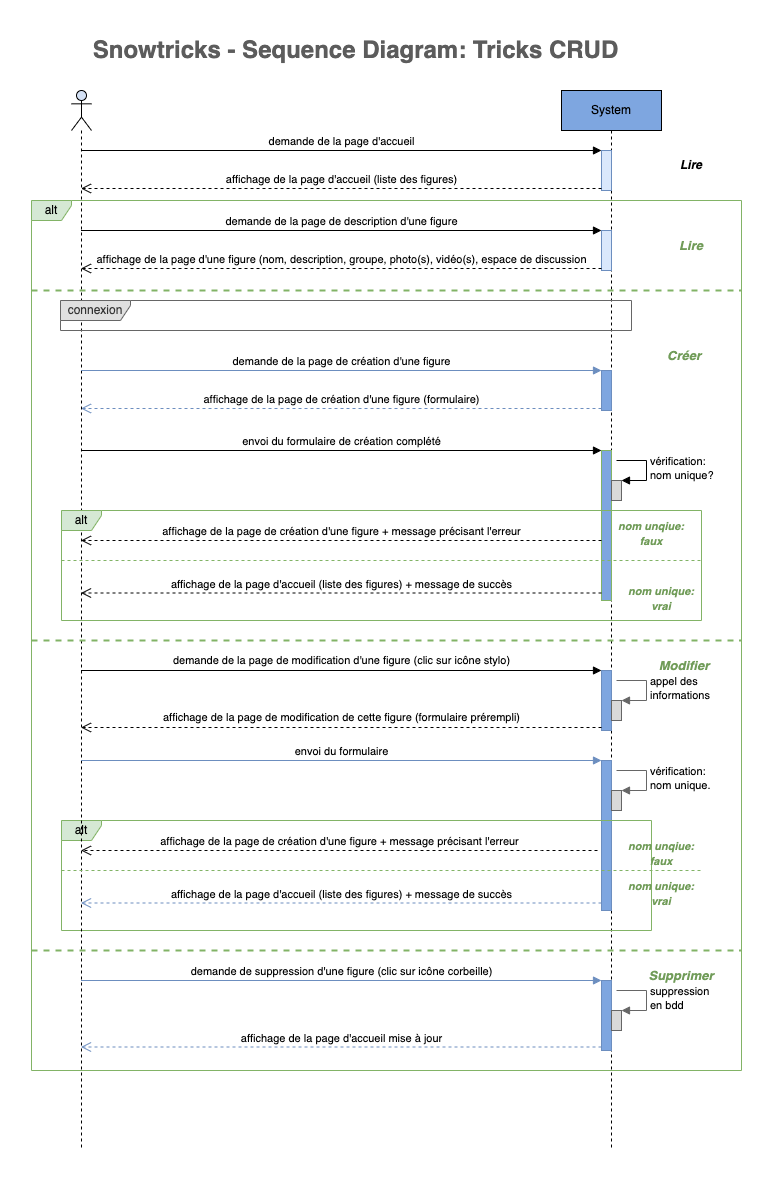

The diagram above was exported from draw.io. Its source (the exported page's mxGraphModel, read from the mxfile embedded in the PNG):
<mxGraphModel dx="946" dy="725" grid="1" gridSize="10" guides="1" tooltips="1" connect="1" arrows="1" fold="1" page="1" pageScale="1" pageWidth="827" pageHeight="1169" math="0" shadow="0">
  <root>
    <mxCell id="0" />
    <mxCell id="1" parent="0" />
    <mxCell id="1vA5q-rVSFopZS03osk3-1" value="Snowtricks - Sequence Diagram: Tricks CRUD" style="text;strokeColor=none;fillColor=none;html=1;fontSize=24;fontStyle=1;verticalAlign=middle;align=center;fontColor=#5C5C5C;" parent="1" vertex="1">
      <mxGeometry x="114" y="40" width="599" height="40" as="geometry" />
    </mxCell>
    <mxCell id="7ZohFA-DnBY9px7eIAkv-1" value="System" style="shape=umlLifeline;perimeter=lifelinePerimeter;whiteSpace=wrap;html=1;container=1;collapsible=0;recursiveResize=0;outlineConnect=0;fillColor=#7EA6E0;" parent="1" vertex="1">
      <mxGeometry x="620" y="100" width="100" height="1060" as="geometry" />
    </mxCell>
    <mxCell id="Yj8QeRWNfrsssWWPNq5D-1" value="" style="html=1;points=[];perimeter=orthogonalPerimeter;fillColor=#dae8fc;strokeColor=#6c8ebf;" vertex="1" parent="7ZohFA-DnBY9px7eIAkv-1">
      <mxGeometry x="40" y="60" width="10" height="40" as="geometry" />
    </mxCell>
    <mxCell id="Yj8QeRWNfrsssWWPNq5D-6" value="" style="html=1;points=[];perimeter=orthogonalPerimeter;fillColor=#dae8fc;strokeColor=#6c8ebf;" vertex="1" parent="7ZohFA-DnBY9px7eIAkv-1">
      <mxGeometry x="40" y="140" width="10" height="40" as="geometry" />
    </mxCell>
    <mxCell id="Yj8QeRWNfrsssWWPNq5D-17" value="" style="html=1;points=[];perimeter=orthogonalPerimeter;strokeColor=#6c8ebf;fillColor=#7EA6E0;" vertex="1" parent="7ZohFA-DnBY9px7eIAkv-1">
      <mxGeometry x="40" y="280" width="10" height="40" as="geometry" />
    </mxCell>
    <mxCell id="Yj8QeRWNfrsssWWPNq5D-21" value="" style="html=1;points=[];perimeter=orthogonalPerimeter;strokeColor=#82B366;fontColor=#000000;fillColor=#7EA6E0;" vertex="1" parent="7ZohFA-DnBY9px7eIAkv-1">
      <mxGeometry x="40" y="360" width="10" height="150" as="geometry" />
    </mxCell>
    <mxCell id="Yj8QeRWNfrsssWWPNq5D-24" value="" style="html=1;points=[];perimeter=orthogonalPerimeter;strokeColor=#666666;fontColor=#333333;fillColor=#D9D9D9;" vertex="1" parent="7ZohFA-DnBY9px7eIAkv-1">
      <mxGeometry x="50" y="390" width="10" height="20" as="geometry" />
    </mxCell>
    <mxCell id="Yj8QeRWNfrsssWWPNq5D-25" value="vérification:&lt;br&gt;nom unique?" style="edgeStyle=orthogonalEdgeStyle;html=1;align=left;spacingLeft=2;endArrow=block;rounded=0;entryX=1;entryY=0;fontColor=#000000;" edge="1" target="Yj8QeRWNfrsssWWPNq5D-24" parent="7ZohFA-DnBY9px7eIAkv-1">
      <mxGeometry relative="1" as="geometry">
        <mxPoint x="55" y="370" as="sourcePoint" />
        <Array as="points">
          <mxPoint x="85" y="370" />
        </Array>
      </mxGeometry>
    </mxCell>
    <mxCell id="Yj8QeRWNfrsssWWPNq5D-32" value="affichage de la page de création d'une figure + message précisant l'erreur" style="html=1;verticalAlign=bottom;endArrow=open;dashed=1;endSize=8;rounded=0;fontColor=#000000;" edge="1" parent="7ZohFA-DnBY9px7eIAkv-1" target="7ZohFA-DnBY9px7eIAkv-7">
      <mxGeometry relative="1" as="geometry">
        <mxPoint x="40" y="450" as="sourcePoint" />
        <mxPoint x="-380" y="450" as="targetPoint" />
      </mxGeometry>
    </mxCell>
    <mxCell id="Yj8QeRWNfrsssWWPNq5D-35" value="" style="html=1;points=[];perimeter=orthogonalPerimeter;strokeColor=#6c8ebf;fontSize=13;fillColor=#7EA6E0;" vertex="1" parent="7ZohFA-DnBY9px7eIAkv-1">
      <mxGeometry x="40" y="580" width="10" height="60" as="geometry" />
    </mxCell>
    <mxCell id="Yj8QeRWNfrsssWWPNq5D-39" value="" style="html=1;points=[];perimeter=orthogonalPerimeter;strokeColor=#666666;fontSize=11;fontColor=#333333;fillColor=#D9D9D9;" vertex="1" parent="7ZohFA-DnBY9px7eIAkv-1">
      <mxGeometry x="50" y="610" width="10" height="20" as="geometry" />
    </mxCell>
    <mxCell id="Yj8QeRWNfrsssWWPNq5D-40" value="appel des&lt;br&gt;informations" style="edgeStyle=orthogonalEdgeStyle;html=1;align=left;spacingLeft=2;endArrow=block;rounded=0;entryX=1;entryY=0;strokeWidth=1;fontSize=11;fontColor=#000000;fillColor=#f5f5f5;strokeColor=#666666;" edge="1" target="Yj8QeRWNfrsssWWPNq5D-39" parent="7ZohFA-DnBY9px7eIAkv-1">
      <mxGeometry relative="1" as="geometry">
        <mxPoint x="55" y="590" as="sourcePoint" />
        <Array as="points">
          <mxPoint x="85" y="590" />
        </Array>
      </mxGeometry>
    </mxCell>
    <mxCell id="Yj8QeRWNfrsssWWPNq5D-41" value="" style="html=1;points=[];perimeter=orthogonalPerimeter;strokeColor=#6c8ebf;fontSize=11;fillColor=#7EA6E0;" vertex="1" parent="7ZohFA-DnBY9px7eIAkv-1">
      <mxGeometry x="40" y="670" width="10" height="150" as="geometry" />
    </mxCell>
    <mxCell id="Yj8QeRWNfrsssWWPNq5D-48" value="" style="html=1;points=[];perimeter=orthogonalPerimeter;strokeColor=#666666;fontSize=11;fontColor=#333333;fillColor=#D9D9D9;" vertex="1" parent="7ZohFA-DnBY9px7eIAkv-1">
      <mxGeometry x="50" y="700" width="10" height="20" as="geometry" />
    </mxCell>
    <mxCell id="Yj8QeRWNfrsssWWPNq5D-49" value="vérification:&lt;br&gt;nom unique." style="edgeStyle=orthogonalEdgeStyle;html=1;align=left;spacingLeft=2;endArrow=block;rounded=0;entryX=1;entryY=0;strokeWidth=1;fontSize=11;fontColor=#000000;fillColor=#f5f5f5;strokeColor=#666666;" edge="1" target="Yj8QeRWNfrsssWWPNq5D-48" parent="7ZohFA-DnBY9px7eIAkv-1">
      <mxGeometry relative="1" as="geometry">
        <mxPoint x="55" y="680" as="sourcePoint" />
        <Array as="points">
          <mxPoint x="85" y="680" />
        </Array>
      </mxGeometry>
    </mxCell>
    <mxCell id="Yj8QeRWNfrsssWWPNq5D-51" value="alt" style="shape=umlFrame;whiteSpace=wrap;html=1;fillColor=#d5e8d4;strokeColor=#82b366;width=40;height=20;" vertex="1" parent="7ZohFA-DnBY9px7eIAkv-1">
      <mxGeometry x="-500" y="730" width="590" height="110" as="geometry" />
    </mxCell>
    <mxCell id="Yj8QeRWNfrsssWWPNq5D-62" value="" style="html=1;points=[];perimeter=orthogonalPerimeter;strokeColor=#6c8ebf;fontSize=11;fillColor=#7EA6E0;" vertex="1" parent="7ZohFA-DnBY9px7eIAkv-1">
      <mxGeometry x="40" y="890" width="10" height="70" as="geometry" />
    </mxCell>
    <mxCell id="Yj8QeRWNfrsssWWPNq5D-65" value="" style="html=1;points=[];perimeter=orthogonalPerimeter;strokeColor=#666666;fontSize=11;fontColor=#333333;fillColor=#D9D9D9;" vertex="1" parent="7ZohFA-DnBY9px7eIAkv-1">
      <mxGeometry x="50" y="920" width="10" height="20" as="geometry" />
    </mxCell>
    <mxCell id="Yj8QeRWNfrsssWWPNq5D-66" value="suppression&lt;br&gt;en bdd" style="edgeStyle=orthogonalEdgeStyle;html=1;align=left;spacingLeft=2;endArrow=block;rounded=0;entryX=1;entryY=0;strokeWidth=1;fontSize=11;fontColor=#000000;fillColor=#f5f5f5;strokeColor=#666666;" edge="1" target="Yj8QeRWNfrsssWWPNq5D-65" parent="7ZohFA-DnBY9px7eIAkv-1">
      <mxGeometry relative="1" as="geometry">
        <mxPoint x="55" y="900" as="sourcePoint" />
        <Array as="points">
          <mxPoint x="85" y="900" />
        </Array>
      </mxGeometry>
    </mxCell>
    <mxCell id="7ZohFA-DnBY9px7eIAkv-7" value="" style="shape=umlLifeline;participant=umlActor;perimeter=lifelinePerimeter;whiteSpace=wrap;html=1;container=1;collapsible=0;recursiveResize=0;verticalAlign=top;spacingTop=36;outlineConnect=0;fillColor=#D4E1F5;" parent="1" vertex="1">
      <mxGeometry x="130" y="100" width="20" height="1060" as="geometry" />
    </mxCell>
    <mxCell id="Yj8QeRWNfrsssWWPNq5D-2" value="demande de la page d'accueil" style="html=1;verticalAlign=bottom;endArrow=block;entryX=0;entryY=0;rounded=0;" edge="1" target="Yj8QeRWNfrsssWWPNq5D-1" parent="1" source="7ZohFA-DnBY9px7eIAkv-7">
      <mxGeometry relative="1" as="geometry">
        <mxPoint x="550" y="170" as="sourcePoint" />
      </mxGeometry>
    </mxCell>
    <mxCell id="Yj8QeRWNfrsssWWPNq5D-3" value="affichage de la page d'accueil (liste des figures)" style="html=1;verticalAlign=bottom;endArrow=open;dashed=1;endSize=8;exitX=0;exitY=0.95;rounded=0;" edge="1" source="Yj8QeRWNfrsssWWPNq5D-1" parent="1" target="7ZohFA-DnBY9px7eIAkv-7">
      <mxGeometry relative="1" as="geometry">
        <mxPoint x="550" y="246" as="targetPoint" />
      </mxGeometry>
    </mxCell>
    <mxCell id="Yj8QeRWNfrsssWWPNq5D-4" value="connexion" style="shape=umlFrame;whiteSpace=wrap;html=1;width=70;height=20;fillColor=#E0E0E0;strokeColor=#666666;fontColor=#333333;" vertex="1" parent="1">
      <mxGeometry x="119" y="310" width="571" height="30" as="geometry" />
    </mxCell>
    <mxCell id="Yj8QeRWNfrsssWWPNq5D-7" value="demande de la page de description d'une figure" style="html=1;verticalAlign=bottom;endArrow=block;entryX=0;entryY=0;rounded=0;" edge="1" target="Yj8QeRWNfrsssWWPNq5D-6" parent="1" source="7ZohFA-DnBY9px7eIAkv-7">
      <mxGeometry relative="1" as="geometry">
        <mxPoint x="550" y="240" as="sourcePoint" />
      </mxGeometry>
    </mxCell>
    <mxCell id="Yj8QeRWNfrsssWWPNq5D-8" value="affichage de la page d'une figure (nom, description, groupe, photo(s), vidéo(s), espace de discussion" style="html=1;verticalAlign=bottom;endArrow=open;dashed=1;endSize=8;exitX=0;exitY=0.95;rounded=0;" edge="1" source="Yj8QeRWNfrsssWWPNq5D-6" parent="1" target="7ZohFA-DnBY9px7eIAkv-7">
      <mxGeometry relative="1" as="geometry">
        <mxPoint x="550" y="316" as="targetPoint" />
      </mxGeometry>
    </mxCell>
    <mxCell id="Yj8QeRWNfrsssWWPNq5D-10" value="Lire" style="text;html=1;strokeColor=none;fillColor=none;align=center;verticalAlign=middle;whiteSpace=wrap;rounded=0;fontStyle=3;fontColor=#000000;" vertex="1" parent="1">
      <mxGeometry x="720" y="160" width="60" height="30" as="geometry" />
    </mxCell>
    <mxCell id="Yj8QeRWNfrsssWWPNq5D-11" value="alt" style="shape=umlFrame;whiteSpace=wrap;html=1;fillColor=#d5e8d4;strokeColor=#82b366;width=40;height=20;" vertex="1" parent="1">
      <mxGeometry x="90" y="210" width="710" height="870" as="geometry" />
    </mxCell>
    <mxCell id="Yj8QeRWNfrsssWWPNq5D-12" value="&lt;font style=&quot;font-size: 13px;&quot;&gt;Lire&lt;/font&gt;" style="text;html=1;strokeColor=none;fillColor=none;align=center;verticalAlign=middle;whiteSpace=wrap;rounded=0;fontStyle=3;fontColor=#719C59;" vertex="1" parent="1">
      <mxGeometry x="720" y="240" width="60" height="30" as="geometry" />
    </mxCell>
    <mxCell id="Yj8QeRWNfrsssWWPNq5D-13" value="&lt;font style=&quot;font-size: 13px;&quot;&gt;Créer&lt;/font&gt;" style="text;html=1;strokeColor=none;fillColor=none;align=center;verticalAlign=middle;whiteSpace=wrap;rounded=0;fontStyle=3;fontColor=#719C59;" vertex="1" parent="1">
      <mxGeometry x="713" y="350" width="60" height="30" as="geometry" />
    </mxCell>
    <mxCell id="Yj8QeRWNfrsssWWPNq5D-15" value="&lt;font style=&quot;font-size: 13px;&quot;&gt;Supprimer&lt;/font&gt;" style="text;html=1;strokeColor=none;fillColor=none;align=center;verticalAlign=middle;whiteSpace=wrap;rounded=0;fontStyle=3;fontColor=#719C59;" vertex="1" parent="1">
      <mxGeometry x="700" y="970" width="80" height="30" as="geometry" />
    </mxCell>
    <mxCell id="Yj8QeRWNfrsssWWPNq5D-16" value="" style="endArrow=none;dashed=1;html=1;rounded=0;fontColor=#000000;fillColor=#d5e8d4;strokeColor=#82b366;strokeWidth=2;" edge="1" parent="1">
      <mxGeometry width="50" height="50" relative="1" as="geometry">
        <mxPoint x="90" y="300" as="sourcePoint" />
        <mxPoint x="800" y="300" as="targetPoint" />
      </mxGeometry>
    </mxCell>
    <mxCell id="Yj8QeRWNfrsssWWPNq5D-18" value="demande de la page de création d'une figure" style="html=1;verticalAlign=bottom;endArrow=block;entryX=0;entryY=0;rounded=0;fontColor=#000000;fillColor=#dae8fc;strokeColor=#6c8ebf;" edge="1" target="Yj8QeRWNfrsssWWPNq5D-17" parent="1" source="7ZohFA-DnBY9px7eIAkv-7">
      <mxGeometry relative="1" as="geometry">
        <mxPoint x="590" y="380" as="sourcePoint" />
      </mxGeometry>
    </mxCell>
    <mxCell id="Yj8QeRWNfrsssWWPNq5D-19" value="affichage de la page de création d'une figure (formulaire)" style="html=1;verticalAlign=bottom;endArrow=open;dashed=1;endSize=8;exitX=0;exitY=0.95;rounded=0;fontColor=#000000;fillColor=#dae8fc;strokeColor=#6c8ebf;" edge="1" source="Yj8QeRWNfrsssWWPNq5D-17" parent="1" target="7ZohFA-DnBY9px7eIAkv-7">
      <mxGeometry relative="1" as="geometry">
        <mxPoint x="590" y="456" as="targetPoint" />
      </mxGeometry>
    </mxCell>
    <mxCell id="Yj8QeRWNfrsssWWPNq5D-22" value="envoi du formulaire de création complété" style="html=1;verticalAlign=bottom;endArrow=block;entryX=0;entryY=0;rounded=0;fontColor=#000000;" edge="1" target="Yj8QeRWNfrsssWWPNq5D-21" parent="1" source="7ZohFA-DnBY9px7eIAkv-7">
      <mxGeometry relative="1" as="geometry">
        <mxPoint x="590" y="460" as="sourcePoint" />
      </mxGeometry>
    </mxCell>
    <mxCell id="Yj8QeRWNfrsssWWPNq5D-23" value="affichage de la page d'accueil (liste des figures) + message de succès" style="html=1;verticalAlign=bottom;endArrow=open;dashed=1;endSize=8;exitX=0;exitY=0.95;rounded=0;fontColor=#000000;" edge="1" source="Yj8QeRWNfrsssWWPNq5D-21" parent="1" target="7ZohFA-DnBY9px7eIAkv-7">
      <mxGeometry relative="1" as="geometry">
        <mxPoint x="590" y="536" as="targetPoint" />
      </mxGeometry>
    </mxCell>
    <mxCell id="Yj8QeRWNfrsssWWPNq5D-28" value="&lt;font style=&quot;font-size: 11px;&quot;&gt;nom unqiue: faux&lt;/font&gt;" style="text;html=1;strokeColor=none;fillColor=none;align=center;verticalAlign=middle;whiteSpace=wrap;rounded=0;fontStyle=3;fontColor=#719C59;" vertex="1" parent="1">
      <mxGeometry x="670" y="520" width="80" height="45" as="geometry" />
    </mxCell>
    <mxCell id="Yj8QeRWNfrsssWWPNq5D-30" value="&lt;font style=&quot;font-size: 11px;&quot;&gt;nom unique: vrai&lt;/font&gt;" style="text;html=1;strokeColor=none;fillColor=none;align=center;verticalAlign=middle;whiteSpace=wrap;rounded=0;fontStyle=3;fontColor=#719C59;" vertex="1" parent="1">
      <mxGeometry x="680" y="585" width="80" height="45" as="geometry" />
    </mxCell>
    <mxCell id="Yj8QeRWNfrsssWWPNq5D-27" value="alt" style="shape=umlFrame;whiteSpace=wrap;html=1;fillColor=#d5e8d4;strokeColor=#82b366;width=40;height=20;" vertex="1" parent="1">
      <mxGeometry x="120" y="520" width="640" height="110" as="geometry" />
    </mxCell>
    <mxCell id="Yj8QeRWNfrsssWWPNq5D-33" value="" style="endArrow=none;dashed=1;html=1;rounded=0;fontColor=#000000;fillColor=#d5e8d4;strokeColor=#82b366;" edge="1" parent="1">
      <mxGeometry width="50" height="50" relative="1" as="geometry">
        <mxPoint x="120" y="570" as="sourcePoint" />
        <mxPoint x="760" y="570" as="targetPoint" />
      </mxGeometry>
    </mxCell>
    <mxCell id="Yj8QeRWNfrsssWWPNq5D-34" value="&lt;font style=&quot;font-size: 13px;&quot;&gt;Modifier&lt;/font&gt;" style="text;html=1;strokeColor=none;fillColor=none;align=center;verticalAlign=middle;whiteSpace=wrap;rounded=0;fontStyle=3;fontColor=#719C59;" vertex="1" parent="1">
      <mxGeometry x="713" y="660" width="60" height="30" as="geometry" />
    </mxCell>
    <mxCell id="Yj8QeRWNfrsssWWPNq5D-36" value="&lt;font style=&quot;font-size: 11px;&quot;&gt;demande de la page de modification d'une figure (clic sur icône stylo)&lt;/font&gt;" style="html=1;verticalAlign=bottom;endArrow=block;entryX=0;entryY=0;rounded=0;fontSize=13;fontColor=#000000;" edge="1" target="Yj8QeRWNfrsssWWPNq5D-35" parent="1" source="7ZohFA-DnBY9px7eIAkv-7">
      <mxGeometry relative="1" as="geometry">
        <mxPoint x="480" y="730" as="sourcePoint" />
      </mxGeometry>
    </mxCell>
    <mxCell id="Yj8QeRWNfrsssWWPNq5D-37" value="&lt;font style=&quot;font-size: 11px;&quot;&gt;affichage de la page de modification de cette figure (formulaire prérempli)&lt;/font&gt;" style="html=1;verticalAlign=bottom;endArrow=open;dashed=1;endSize=8;exitX=0;exitY=0.95;rounded=0;fontSize=13;fontColor=#000000;" edge="1" source="Yj8QeRWNfrsssWWPNq5D-35" parent="1" target="7ZohFA-DnBY9px7eIAkv-7">
      <mxGeometry relative="1" as="geometry">
        <mxPoint x="480" y="806" as="targetPoint" />
      </mxGeometry>
    </mxCell>
    <mxCell id="Yj8QeRWNfrsssWWPNq5D-38" value="" style="endArrow=none;dashed=1;html=1;rounded=0;fontColor=#000000;fillColor=#d5e8d4;strokeColor=#82b366;strokeWidth=2;" edge="1" parent="1">
      <mxGeometry width="50" height="50" relative="1" as="geometry">
        <mxPoint x="90" y="650" as="sourcePoint" />
        <mxPoint x="800" y="650" as="targetPoint" />
      </mxGeometry>
    </mxCell>
    <mxCell id="Yj8QeRWNfrsssWWPNq5D-42" value="envoi du formulaire" style="html=1;verticalAlign=bottom;endArrow=block;entryX=0;entryY=0;rounded=0;strokeWidth=1;fontSize=11;fontColor=#000000;fillColor=#dae8fc;strokeColor=#6c8ebf;" edge="1" target="Yj8QeRWNfrsssWWPNq5D-41" parent="1" source="7ZohFA-DnBY9px7eIAkv-7">
      <mxGeometry relative="1" as="geometry">
        <mxPoint x="590" y="770" as="sourcePoint" />
      </mxGeometry>
    </mxCell>
    <mxCell id="Yj8QeRWNfrsssWWPNq5D-43" value="affichage de la page d'accueil (liste des figures) + message de succès" style="html=1;verticalAlign=bottom;endArrow=open;dashed=1;endSize=8;exitX=0;exitY=0.95;rounded=0;strokeWidth=1;fontSize=11;fontColor=#000000;fillColor=#dae8fc;strokeColor=#6c8ebf;" edge="1" source="Yj8QeRWNfrsssWWPNq5D-41" parent="1" target="7ZohFA-DnBY9px7eIAkv-7">
      <mxGeometry relative="1" as="geometry">
        <mxPoint x="590" y="846" as="targetPoint" />
      </mxGeometry>
    </mxCell>
    <mxCell id="Yj8QeRWNfrsssWWPNq5D-50" value="affichage de la page de création d'une figure + message précisant l'erreur" style="html=1;verticalAlign=bottom;endArrow=open;dashed=1;endSize=8;rounded=0;strokeWidth=1;fontSize=11;fontColor=#000000;exitX=-0.4;exitY=0.6;exitDx=0;exitDy=0;exitPerimeter=0;" edge="1" parent="1" source="Yj8QeRWNfrsssWWPNq5D-41" target="7ZohFA-DnBY9px7eIAkv-7">
      <mxGeometry relative="1" as="geometry">
        <mxPoint x="660" y="830" as="sourcePoint" />
        <mxPoint x="580" y="830" as="targetPoint" />
        <Array as="points">
          <mxPoint x="600" y="860" />
        </Array>
      </mxGeometry>
    </mxCell>
    <mxCell id="Yj8QeRWNfrsssWWPNq5D-52" value="&lt;font style=&quot;font-size: 11px;&quot;&gt;nom unqiue: faux&lt;/font&gt;" style="text;html=1;strokeColor=none;fillColor=none;align=center;verticalAlign=middle;whiteSpace=wrap;rounded=0;fontStyle=3;fontColor=#719C59;" vertex="1" parent="1">
      <mxGeometry x="680" y="840" width="80" height="45" as="geometry" />
    </mxCell>
    <mxCell id="Yj8QeRWNfrsssWWPNq5D-53" value="&lt;font style=&quot;font-size: 11px;&quot;&gt;nom unique: vrai&lt;/font&gt;" style="text;html=1;strokeColor=none;fillColor=none;align=center;verticalAlign=middle;whiteSpace=wrap;rounded=0;fontStyle=3;fontColor=#719C59;" vertex="1" parent="1">
      <mxGeometry x="680" y="880" width="80" height="45" as="geometry" />
    </mxCell>
    <mxCell id="Yj8QeRWNfrsssWWPNq5D-55" value="" style="endArrow=none;dashed=1;html=1;rounded=0;fontColor=#000000;fillColor=#d5e8d4;strokeColor=#82b366;" edge="1" parent="1">
      <mxGeometry width="50" height="50" relative="1" as="geometry">
        <mxPoint x="120" y="880" as="sourcePoint" />
        <mxPoint x="760" y="880" as="targetPoint" />
      </mxGeometry>
    </mxCell>
    <mxCell id="Yj8QeRWNfrsssWWPNq5D-60" value="" style="endArrow=none;dashed=1;html=1;rounded=0;fontColor=#000000;fillColor=#d5e8d4;strokeColor=#82b366;strokeWidth=2;" edge="1" parent="1">
      <mxGeometry width="50" height="50" relative="1" as="geometry">
        <mxPoint x="90" y="960" as="sourcePoint" />
        <mxPoint x="800" y="960" as="targetPoint" />
      </mxGeometry>
    </mxCell>
    <mxCell id="Yj8QeRWNfrsssWWPNq5D-63" value="demande de suppression d'une figure (clic sur icône corbeille)" style="html=1;verticalAlign=bottom;endArrow=block;entryX=0;entryY=0;rounded=0;strokeWidth=1;fontSize=11;fontColor=#000000;fillColor=#dae8fc;strokeColor=#6c8ebf;" edge="1" target="Yj8QeRWNfrsssWWPNq5D-62" parent="1" source="7ZohFA-DnBY9px7eIAkv-7">
      <mxGeometry relative="1" as="geometry">
        <mxPoint x="590" y="990" as="sourcePoint" />
      </mxGeometry>
    </mxCell>
    <mxCell id="Yj8QeRWNfrsssWWPNq5D-64" value="affichage de la page d'accueil mise à jour" style="html=1;verticalAlign=bottom;endArrow=open;dashed=1;endSize=8;exitX=0;exitY=0.95;rounded=0;strokeWidth=1;fontSize=11;fontColor=#000000;fillColor=#dae8fc;strokeColor=#6c8ebf;" edge="1" source="Yj8QeRWNfrsssWWPNq5D-62" parent="1" target="7ZohFA-DnBY9px7eIAkv-7">
      <mxGeometry relative="1" as="geometry">
        <mxPoint x="590" y="1066" as="targetPoint" />
      </mxGeometry>
    </mxCell>
  </root>
</mxGraphModel>